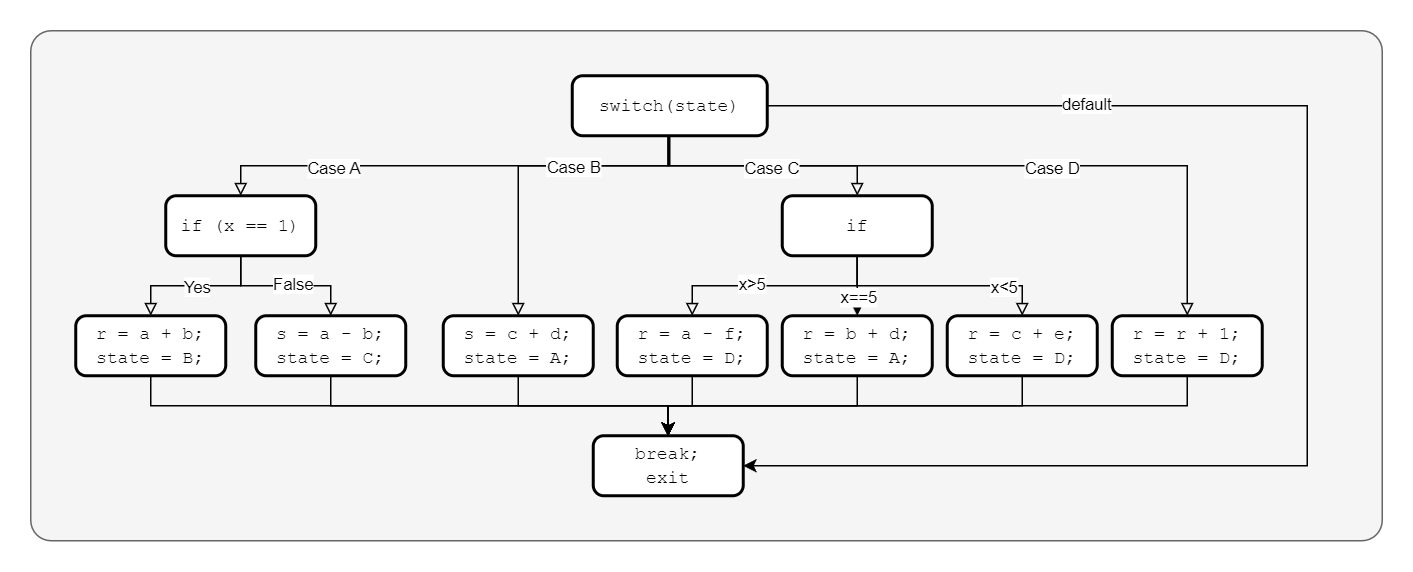

The diagram above was exported from draw.io. Its source (the exported page's mxGraphModel, read from the mxfile embedded in the PNG):
<mxGraphModel dx="1050" dy="717" grid="1" gridSize="10" guides="1" tooltips="1" connect="1" arrows="1" fold="1" page="1" pageScale="1" pageWidth="827" pageHeight="1169" math="0" shadow="0">
  <root>
    <mxCell id="XDCMmtA83wwg0JoO6sVx-0" />
    <mxCell id="XDCMmtA83wwg0JoO6sVx-1" parent="XDCMmtA83wwg0JoO6sVx-0" />
    <mxCell id="XDCMmtA83wwg0JoO6sVx-2" value="" style="rounded=1;whiteSpace=wrap;html=1;arcSize=4;fillColor=#f5f5f5;strokeColor=#666666;fontColor=#333333;" parent="XDCMmtA83wwg0JoO6sVx-1" vertex="1">
      <mxGeometry x="139" y="120" width="901" height="340" as="geometry" />
    </mxCell>
    <mxCell id="XDCMmtA83wwg0JoO6sVx-3" style="edgeStyle=orthogonalEdgeStyle;rounded=0;orthogonalLoop=1;jettySize=auto;html=1;entryX=0.5;entryY=0;entryDx=0;entryDy=0;endArrow=block;endFill=0;exitX=0.5;exitY=1;exitDx=0;exitDy=0;" parent="XDCMmtA83wwg0JoO6sVx-1" source="XDCMmtA83wwg0JoO6sVx-7" target="XDCMmtA83wwg0JoO6sVx-10" edge="1">
      <mxGeometry relative="1" as="geometry">
        <mxPoint x="653" y="190" as="sourcePoint" />
        <Array as="points">
          <mxPoint x="564" y="210" />
          <mxPoint x="279" y="210" />
        </Array>
      </mxGeometry>
    </mxCell>
    <mxCell id="XDCMmtA83wwg0JoO6sVx-4" value="Case A" style="edgeLabel;html=1;align=center;verticalAlign=middle;resizable=0;points=[];" parent="XDCMmtA83wwg0JoO6sVx-3" vertex="1" connectable="0">
      <mxGeometry x="-0.2067" y="1" relative="1" as="geometry">
        <mxPoint x="-116" as="offset" />
      </mxGeometry>
    </mxCell>
    <mxCell id="XDCMmtA83wwg0JoO6sVx-5" style="edgeStyle=orthogonalEdgeStyle;rounded=0;orthogonalLoop=1;jettySize=auto;html=1;entryX=0.5;entryY=0;entryDx=0;entryDy=0;endArrow=block;endFill=0;" parent="XDCMmtA83wwg0JoO6sVx-1" source="XDCMmtA83wwg0JoO6sVx-7" target="XDCMmtA83wwg0JoO6sVx-21" edge="1">
      <mxGeometry relative="1" as="geometry">
        <Array as="points">
          <mxPoint x="564" y="210" />
          <mxPoint x="464" y="210" />
        </Array>
      </mxGeometry>
    </mxCell>
    <mxCell id="XDCMmtA83wwg0JoO6sVx-6" value="Case B" style="edgeLabel;html=1;align=center;verticalAlign=middle;resizable=0;points=[];" parent="XDCMmtA83wwg0JoO6sVx-5" vertex="1" connectable="0">
      <mxGeometry x="0.032" y="2" relative="1" as="geometry">
        <mxPoint x="30" y="-2" as="offset" />
      </mxGeometry>
    </mxCell>
    <mxCell id="tjOIYNzsJfX8sXMmNhRm-3" style="edgeStyle=orthogonalEdgeStyle;rounded=0;orthogonalLoop=1;jettySize=auto;html=1;entryX=0.5;entryY=0;entryDx=0;entryDy=0;endArrow=block;endFill=0;" parent="XDCMmtA83wwg0JoO6sVx-1" source="XDCMmtA83wwg0JoO6sVx-7" target="tjOIYNzsJfX8sXMmNhRm-12" edge="1">
      <mxGeometry relative="1" as="geometry">
        <mxPoint x="909.9999999999998" y="230" as="targetPoint" />
        <Array as="points">
          <mxPoint x="564" y="210" />
          <mxPoint x="910" y="210" />
        </Array>
      </mxGeometry>
    </mxCell>
    <mxCell id="tjOIYNzsJfX8sXMmNhRm-4" value="Case D" style="edgeLabel;html=1;align=center;verticalAlign=middle;resizable=0;points=[];" parent="tjOIYNzsJfX8sXMmNhRm-3" vertex="1" connectable="0">
      <mxGeometry x="-0.7662" y="-1" relative="1" as="geometry">
        <mxPoint x="221" as="offset" />
      </mxGeometry>
    </mxCell>
    <mxCell id="w6niDxUjI_ivdRlqh23A-0" style="edgeStyle=orthogonalEdgeStyle;rounded=0;orthogonalLoop=1;jettySize=auto;html=1;entryX=1;entryY=0.5;entryDx=0;entryDy=0;" edge="1" parent="XDCMmtA83wwg0JoO6sVx-1" source="XDCMmtA83wwg0JoO6sVx-7" target="XDCMmtA83wwg0JoO6sVx-26">
      <mxGeometry relative="1" as="geometry">
        <Array as="points">
          <mxPoint x="990" y="170" />
          <mxPoint x="990" y="410" />
        </Array>
      </mxGeometry>
    </mxCell>
    <mxCell id="w6niDxUjI_ivdRlqh23A-1" value="default" style="edgeLabel;html=1;align=center;verticalAlign=middle;resizable=0;points=[];" vertex="1" connectable="0" parent="w6niDxUjI_ivdRlqh23A-0">
      <mxGeometry x="-0.566" y="2" relative="1" as="geometry">
        <mxPoint as="offset" />
      </mxGeometry>
    </mxCell>
    <mxCell id="XDCMmtA83wwg0JoO6sVx-7" value="&lt;font face=&quot;Courier New&quot;&gt;switch(state)&lt;/font&gt;" style="rounded=1;whiteSpace=wrap;html=1;absoluteArcSize=1;arcSize=14;strokeWidth=2;" parent="XDCMmtA83wwg0JoO6sVx-1" vertex="1">
      <mxGeometry x="500" y="150" width="130" height="40" as="geometry" />
    </mxCell>
    <mxCell id="XDCMmtA83wwg0JoO6sVx-8" style="edgeStyle=orthogonalEdgeStyle;rounded=0;orthogonalLoop=1;jettySize=auto;html=1;entryX=0.5;entryY=0;entryDx=0;entryDy=0;endArrow=block;endFill=0;" parent="XDCMmtA83wwg0JoO6sVx-1" source="XDCMmtA83wwg0JoO6sVx-10" target="XDCMmtA83wwg0JoO6sVx-16" edge="1">
      <mxGeometry relative="1" as="geometry" />
    </mxCell>
    <mxCell id="XDCMmtA83wwg0JoO6sVx-9" value="False" style="edgeLabel;html=1;align=center;verticalAlign=middle;resizable=0;points=[];" parent="XDCMmtA83wwg0JoO6sVx-8" vertex="1" connectable="0">
      <mxGeometry x="0.0739" y="2" relative="1" as="geometry">
        <mxPoint as="offset" />
      </mxGeometry>
    </mxCell>
    <mxCell id="XDCMmtA83wwg0JoO6sVx-10" value="&lt;font face=&quot;Courier New&quot;&gt;if (x == 1)&lt;/font&gt;" style="rounded=1;whiteSpace=wrap;html=1;absoluteArcSize=1;arcSize=14;strokeWidth=2;" parent="XDCMmtA83wwg0JoO6sVx-1" vertex="1">
      <mxGeometry x="229" y="230" width="100" height="40" as="geometry" />
    </mxCell>
    <mxCell id="XDCMmtA83wwg0JoO6sVx-11" value="" style="endArrow=block;html=1;rounded=0;exitX=0.5;exitY=1;exitDx=0;exitDy=0;entryX=0.5;entryY=0;entryDx=0;entryDy=0;edgeStyle=orthogonalEdgeStyle;endFill=0;" parent="XDCMmtA83wwg0JoO6sVx-1" source="XDCMmtA83wwg0JoO6sVx-10" target="XDCMmtA83wwg0JoO6sVx-14" edge="1">
      <mxGeometry relative="1" as="geometry">
        <mxPoint x="59" y="270" as="sourcePoint" />
        <mxPoint x="209" y="310" as="targetPoint" />
      </mxGeometry>
    </mxCell>
    <mxCell id="XDCMmtA83wwg0JoO6sVx-12" value="Yes" style="edgeLabel;resizable=0;html=1;;align=center;verticalAlign=middle;" parent="XDCMmtA83wwg0JoO6sVx-11" connectable="0" vertex="1">
      <mxGeometry relative="1" as="geometry" />
    </mxCell>
    <mxCell id="tjOIYNzsJfX8sXMmNhRm-20" style="edgeStyle=orthogonalEdgeStyle;rounded=0;orthogonalLoop=1;jettySize=auto;html=1;entryX=0.5;entryY=0;entryDx=0;entryDy=0;" parent="XDCMmtA83wwg0JoO6sVx-1" source="XDCMmtA83wwg0JoO6sVx-14" target="XDCMmtA83wwg0JoO6sVx-26" edge="1">
      <mxGeometry relative="1" as="geometry">
        <Array as="points">
          <mxPoint x="219" y="370" />
          <mxPoint x="564" y="370" />
        </Array>
      </mxGeometry>
    </mxCell>
    <mxCell id="XDCMmtA83wwg0JoO6sVx-14" value="&lt;font face=&quot;Courier New&quot;&gt;r = a + b;&lt;/font&gt;&lt;div&gt;&lt;font face=&quot;Courier New&quot;&gt;state = B;&lt;/font&gt;&lt;br&gt;&lt;/div&gt;" style="rounded=1;whiteSpace=wrap;html=1;absoluteArcSize=1;arcSize=14;strokeWidth=2;" parent="XDCMmtA83wwg0JoO6sVx-1" vertex="1">
      <mxGeometry x="169" y="310" width="100" height="40" as="geometry" />
    </mxCell>
    <mxCell id="tjOIYNzsJfX8sXMmNhRm-21" style="edgeStyle=orthogonalEdgeStyle;rounded=0;orthogonalLoop=1;jettySize=auto;html=1;entryX=0.5;entryY=0;entryDx=0;entryDy=0;" parent="XDCMmtA83wwg0JoO6sVx-1" source="XDCMmtA83wwg0JoO6sVx-16" target="XDCMmtA83wwg0JoO6sVx-26" edge="1">
      <mxGeometry relative="1" as="geometry">
        <Array as="points">
          <mxPoint x="339" y="370" />
          <mxPoint x="564" y="370" />
        </Array>
      </mxGeometry>
    </mxCell>
    <mxCell id="XDCMmtA83wwg0JoO6sVx-16" value="&lt;font face=&quot;Courier New&quot;&gt;s = a - b;&lt;/font&gt;&lt;div&gt;&lt;font face=&quot;Courier New&quot;&gt;state = C;&lt;/font&gt;&lt;br&gt;&lt;/div&gt;" style="rounded=1;whiteSpace=wrap;html=1;absoluteArcSize=1;arcSize=14;strokeWidth=2;" parent="XDCMmtA83wwg0JoO6sVx-1" vertex="1">
      <mxGeometry x="289" y="310" width="100" height="40" as="geometry" />
    </mxCell>
    <mxCell id="tjOIYNzsJfX8sXMmNhRm-22" style="edgeStyle=orthogonalEdgeStyle;rounded=0;orthogonalLoop=1;jettySize=auto;html=1;entryX=0.5;entryY=0;entryDx=0;entryDy=0;" parent="XDCMmtA83wwg0JoO6sVx-1" source="XDCMmtA83wwg0JoO6sVx-21" target="XDCMmtA83wwg0JoO6sVx-26" edge="1">
      <mxGeometry relative="1" as="geometry" />
    </mxCell>
    <mxCell id="XDCMmtA83wwg0JoO6sVx-21" value="&lt;div&gt;&lt;font face=&quot;Courier New&quot;&gt;s = c + d;&lt;/font&gt;&lt;/div&gt;&lt;div&gt;&lt;font face=&quot;Courier New&quot;&gt;state = A;&lt;/font&gt;&lt;/div&gt;" style="rounded=1;whiteSpace=wrap;html=1;absoluteArcSize=1;arcSize=14;strokeWidth=2;" parent="XDCMmtA83wwg0JoO6sVx-1" vertex="1">
      <mxGeometry x="414" y="310" width="100" height="40" as="geometry" />
    </mxCell>
    <mxCell id="XDCMmtA83wwg0JoO6sVx-26" value="&lt;div&gt;&lt;font face=&quot;Courier New&quot;&gt;break;&lt;/font&gt;&lt;/div&gt;&lt;div&gt;&lt;font face=&quot;Courier New&quot;&gt;exit&lt;/font&gt;&lt;/div&gt;" style="rounded=1;whiteSpace=wrap;html=1;absoluteArcSize=1;arcSize=14;strokeWidth=2;" parent="XDCMmtA83wwg0JoO6sVx-1" vertex="1">
      <mxGeometry x="514" y="390" width="100" height="40" as="geometry" />
    </mxCell>
    <mxCell id="tjOIYNzsJfX8sXMmNhRm-14" style="edgeStyle=orthogonalEdgeStyle;rounded=0;orthogonalLoop=1;jettySize=auto;html=1;entryX=0.5;entryY=0;entryDx=0;entryDy=0;endArrow=block;endFill=0;" parent="XDCMmtA83wwg0JoO6sVx-1" source="tjOIYNzsJfX8sXMmNhRm-0" target="tjOIYNzsJfX8sXMmNhRm-9" edge="1">
      <mxGeometry relative="1" as="geometry">
        <Array as="points">
          <mxPoint x="690" y="290" />
          <mxPoint x="580" y="290" />
        </Array>
      </mxGeometry>
    </mxCell>
    <mxCell id="tjOIYNzsJfX8sXMmNhRm-17" value="x&amp;gt;5" style="edgeLabel;html=1;align=center;verticalAlign=middle;resizable=0;points=[];" parent="tjOIYNzsJfX8sXMmNhRm-14" vertex="1" connectable="0">
      <mxGeometry x="0.2166" y="-2" relative="1" as="geometry">
        <mxPoint as="offset" />
      </mxGeometry>
    </mxCell>
    <mxCell id="tjOIYNzsJfX8sXMmNhRm-15" style="edgeStyle=orthogonalEdgeStyle;rounded=0;orthogonalLoop=1;jettySize=auto;html=1;entryX=0.5;entryY=0;entryDx=0;entryDy=0;" parent="XDCMmtA83wwg0JoO6sVx-1" source="tjOIYNzsJfX8sXMmNhRm-0" target="tjOIYNzsJfX8sXMmNhRm-10" edge="1">
      <mxGeometry relative="1" as="geometry" />
    </mxCell>
    <mxCell id="tjOIYNzsJfX8sXMmNhRm-18" value="x==5" style="edgeLabel;html=1;align=center;verticalAlign=middle;resizable=0;points=[];" parent="tjOIYNzsJfX8sXMmNhRm-15" vertex="1" connectable="0">
      <mxGeometry x="0.469" relative="1" as="geometry">
        <mxPoint y="-2" as="offset" />
      </mxGeometry>
    </mxCell>
    <mxCell id="tjOIYNzsJfX8sXMmNhRm-0" value="&lt;font face=&quot;Courier New&quot;&gt;if&lt;/font&gt;" style="rounded=1;whiteSpace=wrap;html=1;absoluteArcSize=1;arcSize=14;strokeWidth=2;" parent="XDCMmtA83wwg0JoO6sVx-1" vertex="1">
      <mxGeometry x="640" y="230" width="100" height="40" as="geometry" />
    </mxCell>
    <mxCell id="tjOIYNzsJfX8sXMmNhRm-2" style="edgeStyle=orthogonalEdgeStyle;rounded=0;orthogonalLoop=1;jettySize=auto;html=1;entryX=0.5;entryY=0;entryDx=0;entryDy=0;endArrow=block;endFill=0;" parent="XDCMmtA83wwg0JoO6sVx-1" source="XDCMmtA83wwg0JoO6sVx-7" target="tjOIYNzsJfX8sXMmNhRm-0" edge="1">
      <mxGeometry relative="1" as="geometry">
        <Array as="points">
          <mxPoint x="565" y="210" />
          <mxPoint x="690" y="210" />
        </Array>
      </mxGeometry>
    </mxCell>
    <mxCell id="tjOIYNzsJfX8sXMmNhRm-5" value="Case C" style="edgeLabel;html=1;align=center;verticalAlign=middle;resizable=0;points=[];" parent="tjOIYNzsJfX8sXMmNhRm-2" vertex="1" connectable="0">
      <mxGeometry x="0.056" y="-1" relative="1" as="geometry">
        <mxPoint as="offset" />
      </mxGeometry>
    </mxCell>
    <mxCell id="tjOIYNzsJfX8sXMmNhRm-23" style="edgeStyle=orthogonalEdgeStyle;rounded=0;orthogonalLoop=1;jettySize=auto;html=1;entryX=0.5;entryY=0;entryDx=0;entryDy=0;" parent="XDCMmtA83wwg0JoO6sVx-1" source="tjOIYNzsJfX8sXMmNhRm-9" target="XDCMmtA83wwg0JoO6sVx-26" edge="1">
      <mxGeometry relative="1" as="geometry" />
    </mxCell>
    <mxCell id="tjOIYNzsJfX8sXMmNhRm-9" value="&lt;font face=&quot;Courier New&quot;&gt;r = a - f; state = D;&lt;/font&gt;" style="rounded=1;whiteSpace=wrap;html=1;absoluteArcSize=1;arcSize=14;strokeWidth=2;" parent="XDCMmtA83wwg0JoO6sVx-1" vertex="1">
      <mxGeometry x="530" y="310" width="100" height="40" as="geometry" />
    </mxCell>
    <mxCell id="tjOIYNzsJfX8sXMmNhRm-24" style="edgeStyle=orthogonalEdgeStyle;rounded=0;orthogonalLoop=1;jettySize=auto;html=1;entryX=0.5;entryY=0;entryDx=0;entryDy=0;" parent="XDCMmtA83wwg0JoO6sVx-1" source="tjOIYNzsJfX8sXMmNhRm-10" target="XDCMmtA83wwg0JoO6sVx-26" edge="1">
      <mxGeometry relative="1" as="geometry">
        <Array as="points">
          <mxPoint x="690" y="370" />
          <mxPoint x="564" y="370" />
        </Array>
      </mxGeometry>
    </mxCell>
    <mxCell id="tjOIYNzsJfX8sXMmNhRm-10" value="&lt;font face=&quot;Courier New&quot;&gt;r = b + d; state = A;&lt;/font&gt;" style="rounded=1;whiteSpace=wrap;html=1;absoluteArcSize=1;arcSize=14;strokeWidth=2;" parent="XDCMmtA83wwg0JoO6sVx-1" vertex="1">
      <mxGeometry x="640" y="310" width="100" height="40" as="geometry" />
    </mxCell>
    <mxCell id="tjOIYNzsJfX8sXMmNhRm-25" style="edgeStyle=orthogonalEdgeStyle;rounded=0;orthogonalLoop=1;jettySize=auto;html=1;entryX=0.5;entryY=0;entryDx=0;entryDy=0;" parent="XDCMmtA83wwg0JoO6sVx-1" source="tjOIYNzsJfX8sXMmNhRm-11" target="XDCMmtA83wwg0JoO6sVx-26" edge="1">
      <mxGeometry relative="1" as="geometry">
        <Array as="points">
          <mxPoint x="800" y="370" />
          <mxPoint x="564" y="370" />
        </Array>
      </mxGeometry>
    </mxCell>
    <mxCell id="tjOIYNzsJfX8sXMmNhRm-11" value="&lt;font face=&quot;Courier New&quot;&gt;r = c + e; state = D;&lt;/font&gt;" style="rounded=1;whiteSpace=wrap;html=1;absoluteArcSize=1;arcSize=14;strokeWidth=2;" parent="XDCMmtA83wwg0JoO6sVx-1" vertex="1">
      <mxGeometry x="750" y="310" width="100" height="40" as="geometry" />
    </mxCell>
    <mxCell id="tjOIYNzsJfX8sXMmNhRm-26" style="edgeStyle=orthogonalEdgeStyle;rounded=0;orthogonalLoop=1;jettySize=auto;html=1;entryX=0.5;entryY=0;entryDx=0;entryDy=0;" parent="XDCMmtA83wwg0JoO6sVx-1" source="tjOIYNzsJfX8sXMmNhRm-12" target="XDCMmtA83wwg0JoO6sVx-26" edge="1">
      <mxGeometry relative="1" as="geometry">
        <Array as="points">
          <mxPoint x="910" y="370" />
          <mxPoint x="564" y="370" />
        </Array>
      </mxGeometry>
    </mxCell>
    <mxCell id="tjOIYNzsJfX8sXMmNhRm-12" value="&lt;div&gt;&lt;font face=&quot;Courier New&quot;&gt;r = r + 1;&lt;/font&gt;&lt;/div&gt;&lt;div&gt;&lt;font face=&quot;Courier New&quot;&gt;state = D;&lt;/font&gt;&lt;/div&gt;" style="rounded=1;whiteSpace=wrap;html=1;absoluteArcSize=1;arcSize=14;strokeWidth=2;" parent="XDCMmtA83wwg0JoO6sVx-1" vertex="1">
      <mxGeometry x="860" y="310" width="100" height="40" as="geometry" />
    </mxCell>
    <mxCell id="tjOIYNzsJfX8sXMmNhRm-16" style="edgeStyle=orthogonalEdgeStyle;rounded=0;orthogonalLoop=1;jettySize=auto;html=1;entryX=0.5;entryY=0;entryDx=0;entryDy=0;endArrow=block;endFill=0;" parent="XDCMmtA83wwg0JoO6sVx-1" source="tjOIYNzsJfX8sXMmNhRm-0" target="tjOIYNzsJfX8sXMmNhRm-11" edge="1">
      <mxGeometry relative="1" as="geometry">
        <Array as="points">
          <mxPoint x="690" y="290" />
          <mxPoint x="800" y="290" />
        </Array>
      </mxGeometry>
    </mxCell>
    <mxCell id="tjOIYNzsJfX8sXMmNhRm-19" value="x&amp;lt;5" style="edgeLabel;html=1;align=center;verticalAlign=middle;resizable=0;points=[];" parent="tjOIYNzsJfX8sXMmNhRm-16" vertex="1" connectable="0">
      <mxGeometry x="0.5664" relative="1" as="geometry">
        <mxPoint as="offset" />
      </mxGeometry>
    </mxCell>
  </root>
</mxGraphModel>